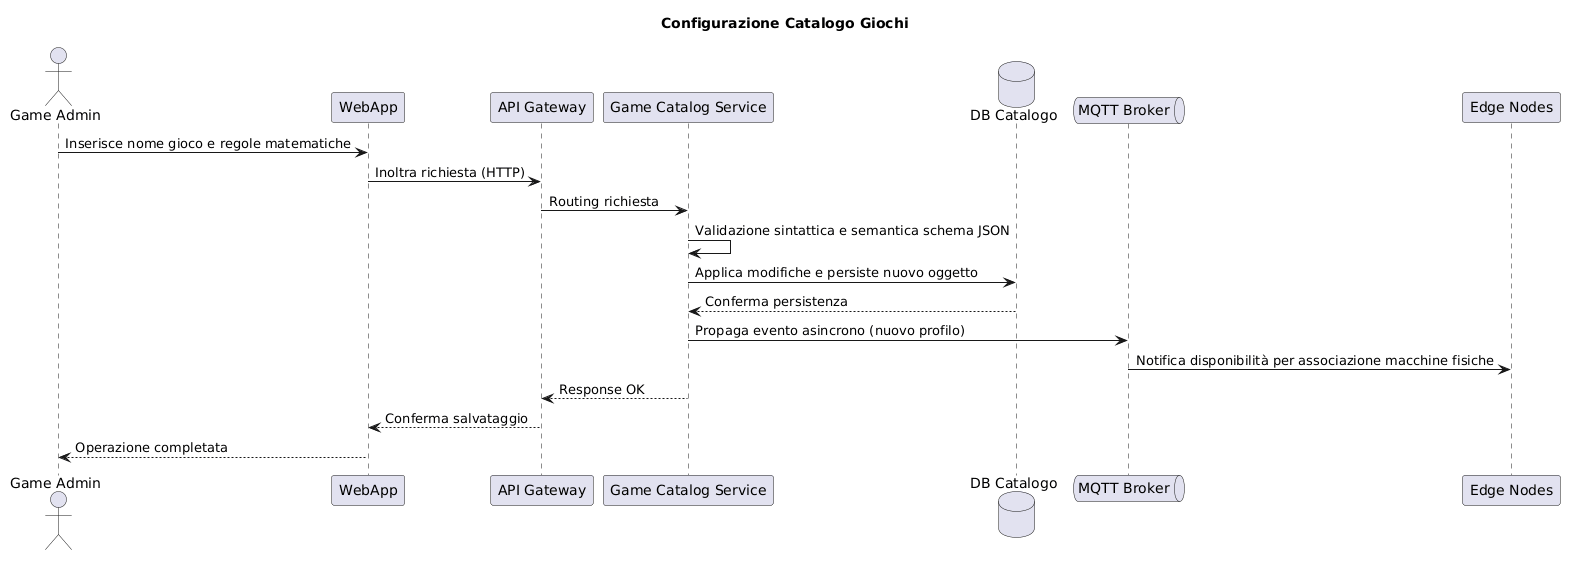

The diagram above was rendered by PlantUML. Its source (embedded in the PNG):
@startuml
title Configurazione Catalogo Giochi

actor "Game Admin" as Admin
participant "WebApp" as WebApp
participant "API Gateway" as Gateway
participant "Game Catalog Service" as GameCatalog
database "DB Catalogo" as DB
queue "MQTT Broker" as MQTT
participant "Edge Nodes" as EdgeNodes

Admin -> WebApp: Inserisce nome gioco e regole matematiche
WebApp -> Gateway: Inoltra richiesta (HTTP)
Gateway -> GameCatalog: Routing richiesta
GameCatalog -> GameCatalog: Validazione sintattica e semantica schema JSON
GameCatalog -> DB: Applica modifiche e persiste nuovo oggetto
DB --> GameCatalog: Conferma persistenza
GameCatalog -> MQTT: Propaga evento asincrono (nuovo profilo)
MQTT -> EdgeNodes: Notifica disponibilità per associazione macchine fisiche
GameCatalog --> Gateway: Response OK
Gateway --> WebApp: Conferma salvataggio
WebApp --> Admin: Operazione completata
@enduml